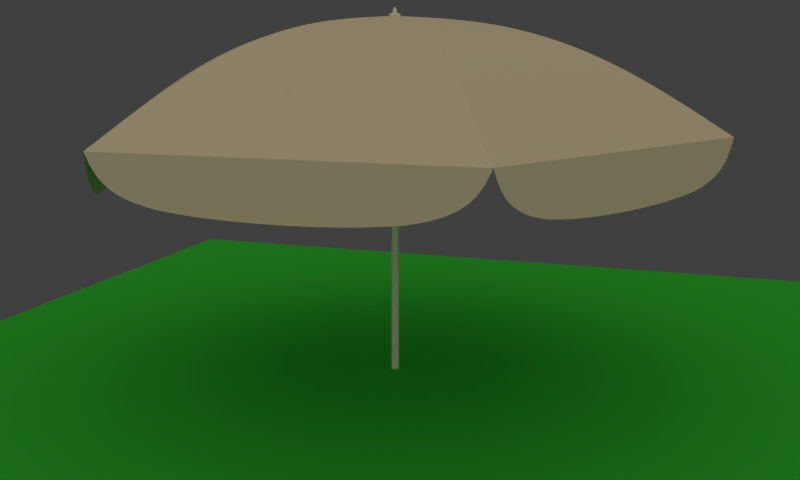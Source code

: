 # Source: umbrella.blend  (saved by Blender 2.63.0; exported with 4.5.12 LTS)
import bpy
from mathutils import Matrix  # noqa: F401  (used for matrix-valued properties, if any)

bpy.ops.wm.read_factory_settings(use_empty=True)
scene = bpy.context.scene
scene.name = 'Scene'

# ---- collections
col_collection_1 = bpy.data.collections.new('Collection 1'); scene.collection.children.link(col_collection_1)

# ---- materials (node trees are filled in below, after node groups)
mat_fabric = bpy.data.materials.new('Fabric')
mat_fabric.alpha_threshold = 0.0
mat_fabric.use_transparent_shadow = False
mat_fabric.diffuse_color = (0.8, 0.6537, 0.5702, 1.0)
mat_fabric.roughness = 0.5
mat_fabric.specular_intensity = 0.322
mat_fabric.line_color = (0.0, 0.0, 0.0, 1.0)
mat_plastic = bpy.data.materials.new('Plastic')
mat_plastic.alpha_threshold = 0.0
mat_plastic.use_transparent_shadow = False
mat_plastic.roughness = 0.5
mat_plastic.specular_intensity = 0.661
mat_plastic.line_color = (0.0, 0.0, 0.0, 1.0)
mat_material_003 = bpy.data.materials.new('Material.003')
mat_material_003.alpha_threshold = 0.0
mat_material_003.use_transparent_shadow = False
mat_material_003.diffuse_color = (0.0414, 0.5277, 0.05267, 1.0)
mat_material_003.specular_color = (0.3481, 0.3588, 0.3541)
mat_material_003.roughness = 0.5
mat_material_003.specular_intensity = 0.0
mat_material_003.line_color = (0.0, 0.0, 0.0, 1.0)

# ---- material node trees

# ---- world
world_world = bpy.data.worlds.new('World'); scene.world = world_world
world_world.color = (0.05088, 0.05088, 0.05088)
world_world.use_sun_shadow = False
world_world.sun_shadow_jitter_overblur = 0.0
world_world.cycles.sampling_method = 'MANUAL'
world_world.cycles.sample_map_resolution = 256

# ---- cameras
cam_camera = bpy.data.cameras.new('Camera')
cam_camera.lens = 35.0
cam_camera.sensor_width = 32.0
cam_camera.sensor_height = 18.0
cam_camera.dof.focus_distance = 0.0
cam_camera.dof.aperture_fstop = 128.0

# ---- lights
light_sun = bpy.data.lights.new('Sun', 'SUN')
light_sun.color = (0.9731, 1.0, 0.6303)
light_sun.transmission_factor = 0.0
light_sun.angle = 2.811
light_sun.energy = 0.9
light_sun.shadow_buffer_clip_start = 0.5
light_sun.shadow_soft_size = 6.0
light_sun.shadow_cascade_max_distance = 1000.0
light_sun.cycles.use_multiple_importance_sampling = False

# ---- meshes
me_circle_001 = bpy.data.meshes.new('Circle.001')
me_circle_001.from_pydata([(0.0, 0.0, 0.0), (145.2, -96.16, -89.39), (0.0, -180.0, -61.52), (155.9, -90.0, -61.52), (10.68, -173.8, -89.39), (0.0, -120.0, -23.13), (0.0, -60.0, -3.228), (103.9, -60.0, -23.13), (51.96, -30.0, -3.228)], [], [(3, 2, 4, 1), (8, 0, 6), (6, 5, 7, 8), (5, 2, 3, 7)])
_k = {(0, 6): 1.0, (2, 4): 1.0, (0, 8): 1.0, (2, 3): 1.0, (1, 4): 0.12549, (1, 3): 1.0, (2, 5): 1.0, (5, 6): 1.0, (3, 7): 1.0, (7, 8): 1.0}
me_circle_001.attributes.new('crease_edge', 'FLOAT', 'EDGE').data.foreach_set('value', [_k.get((min(e.vertices), max(e.vertices)), 0.0) for e in me_circle_001.edges])
_uv = me_circle_001.uv_layers.new(name='UVMap')
_uv.uv.foreach_set('vector', [0.78, 0.07735, 0.7825, 0.8908, 0.9083, 0.8347, 0.9061, 0.1327, 0.0121, 0.4958, 0.2485, 0.6206, 0.2481, 0.3533, 0.2488, 0.6208, 0.4994, 0.755, 0.4977, 0.2154, 0.248, 0.3511, 0.5012, 0.7561, 0.7821, 0.8908, 0.7796, 0.07735, 0.4996, 0.2138])
me_circle_001.materials.append(mat_fabric)
me_circle_001.use_remesh_preserve_volume = False
me_circle_001.use_remesh_preserve_attributes = False
me_circle_001.use_mirror_vertex_groups = False
me_circle_001.update()
me_cylinder = bpy.data.meshes.new('Cylinder')
me_cylinder.from_pydata([(1.788e-08, 2.6, 0.0), (-1.791e-06, 3.909, 204.4), (2.252, 1.3, 0.0), (3.385, 1.954, 204.4), (2.252, -1.3, 0.0), (3.385, -1.954, 204.4), (-2.094e-07, -2.6, 0.0), (-2.133e-06, -3.909, 204.4), (-2.252, -1.3, 0.0), (-3.385, -1.954, 204.4), (-2.252, 1.3, 0.0), (-3.385, 1.954, 204.4), (5.316e-06, 3.909, 206.0), (3.385, 1.954, 206.0), (3.385, -1.954, 206.0), (4.974e-06, -3.909, 206.0), (-3.385, -1.954, 206.0), (-3.385, 1.954, 206.0), (3.65e-06, 1.572, 206.8), (1.361, 0.7859, 206.8), (1.361, -0.7859, 206.8), (3.512e-06, -1.572, 206.8), (-1.361, -0.7859, 206.8), (-1.361, 0.7859, 206.8), (3.648e-06, 0.9227, 210.0), (1.788e-08, 2.6, 202.3), (2.252, 1.3, 202.3), (2.252, -1.3, 202.3), (-2.094e-07, -2.6, 202.3), (-2.252, -1.3, 202.3), (-2.252, 1.3, 202.3), (0.7991, 0.4613, 210.0), (0.7991, -0.4613, 210.0), (3.568e-06, -0.9227, 210.0), (-0.7991, -0.4613, 210.0), (-0.7991, 0.4613, 210.0), (0.0, 0.0, -30.0)], [], [(25, 1, 3, 26), (26, 3, 5, 27), (27, 5, 7, 28), (28, 7, 9, 29), (3, 1, 12, 13), (30, 11, 1, 25), (29, 9, 11, 30), (13, 12, 18, 19), (7, 5, 14, 15), (5, 3, 13, 14), (1, 11, 17, 12), (11, 9, 16, 17), (9, 7, 15, 16), (15, 14, 20, 21), (17, 16, 22, 23), (14, 13, 19, 20), (16, 15, 21, 22), (12, 17, 23, 18), (22, 21, 33, 34), (20, 19, 31, 32), (23, 22, 34, 35), (21, 20, 32, 33), (19, 18, 24, 31), (18, 23, 35, 24), (0, 25, 26, 2), (2, 26, 27, 4), (4, 27, 28, 6), (6, 28, 29, 8), (10, 30, 25, 0), (8, 29, 30, 10), (31, 24, 35, 34, 33, 32), (8, 10, 36), (6, 8, 36), (0, 2, 36), (4, 6, 36), (2, 4, 36), (10, 0, 36)])
me_cylinder.polygons.foreach_set('use_smooth', [True] * 37)
_k = {(0, 2): 1.0, (1, 3): 0.7098, (2, 4): 1.0, (3, 5): 0.7098, (4, 6): 1.0, (5, 7): 0.7098, (6, 8): 1.0, (7, 9): 0.7098, (8, 10): 1.0, (9, 11): 0.7098, (0, 10): 1.0, (1, 11): 0.7098, (12, 13): 0.59216, (13, 14): 0.59216, (14, 15): 0.59216, (15, 16): 0.59216, (16, 17): 0.59216, (12, 17): 0.59216, (18, 19): 1.0, (19, 20): 1.0, (20, 21): 1.0, (21, 22): 1.0, (22, 23): 1.0, (18, 23): 1.0, (24, 35): 0.00784, (34, 35): 0.00784, (33, 34): 0.00784, (32, 33): 0.00784, (31, 32): 0.00784, (24, 31): 0.00784, (25, 26): 1.0, (26, 27): 1.0, (27, 28): 1.0, (28, 29): 1.0, (25, 30): 1.0, (29, 30): 1.0, (0, 36): 0.2, (10, 36): 0.2, (8, 36): 0.2, (6, 36): 0.2, (2, 36): 0.2, (4, 36): 0.2}
me_cylinder.attributes.new('crease_edge', 'FLOAT', 'EDGE').data.foreach_set('value', [_k.get((min(e.vertices), max(e.vertices)), 0.0) for e in me_cylinder.edges])
me_cylinder.materials.append(mat_plastic)
me_cylinder.use_remesh_preserve_volume = False
me_cylinder.use_remesh_preserve_attributes = False
me_cylinder.use_mirror_vertex_groups = False
me_cylinder.update()
me_cube_001 = bpy.data.meshes.new('Cube.001')
me_cube_001.from_pydata([(-1.0, -1.0, -1.0), (-1.0, 1.0, -1.0), (1.0, 1.0, -1.0), (1.0, -1.0, -1.0), (-1.0, -1.0, 1.0), (-1.0, 1.0, 1.0), (1.0, 1.0, 1.0), (1.0, -1.0, 1.0)], [], [(4, 5, 1, 0), (5, 6, 2, 1), (6, 7, 3, 2), (7, 4, 0, 3), (0, 1, 2, 3), (7, 6, 5, 4)])
me_cube_001.materials.append(mat_material_003)
me_cube_001.use_remesh_preserve_volume = False
me_cube_001.use_remesh_preserve_attributes = False
me_cube_001.use_mirror_vertex_groups = False
me_cube_001.update()

# ---- objects
ob_rotator = bpy.data.objects.new('Rotator', None)
ob_cloth = bpy.data.objects.new('Cloth', me_circle_001)
ob_tube = bpy.data.objects.new('Tube', me_cylinder)
ob_ground = bpy.data.objects.new('Ground', me_cube_001)
ob_sun = bpy.data.objects.new('Sun', light_sun)
ob_camera = bpy.data.objects.new('Camera', cam_camera)

# ---- transforms, parenting, visibility, modifiers, constraints
ob_rotator.location = (-3.974e-08, -1.987e-08, 205.0)
ob_rotator.rotation_euler = (0.0, 0.0, 1.047)
ob_rotator.empty_image_offset = (0.0, 0.0)
ob_rotator.lineart.crease_threshold = 0.0
ob_cloth.location = (-3.974e-08, -1.987e-08, 205.0)
ob_cloth.lineart.crease_threshold = 0.0
_m = ob_cloth.modifiers.new('Subsurf', 'SUBSURF')
_m.uv_smooth = 'PRESERVE_CORNERS'
_m.levels = 4
_m.render_levels = 4
_m.show_only_control_edges = False
_m = ob_cloth.modifiers.new('Array', 'ARRAY')
_m.count = 6
_m.constant_offset_displace = (0.0, 0.0, 0.0)
_m.use_relative_offset = False
_m.use_object_offset = True
_m.offset_object = ob_rotator
ob_tube.location = (0.0, 0.0, 0.0)
ob_tube.lineart.crease_threshold = 0.0
_m = ob_tube.modifiers.new('Subsurf', 'SUBSURF')
_m.uv_smooth = 'PRESERVE_CORNERS'
_m.quality = 2
_m.levels = 2
_m.show_only_control_edges = False
ob_ground.location = (0.0, 0.0, -0.05)
ob_ground.scale = (294.4, 294.4, 0.2875)
ob_ground.hide_viewport = True
ob_ground.lineart.crease_threshold = 0.0
ob_sun.location = (-185.0, -61.83, 349.2)
ob_sun.rotation_euler = (-0.5094, -0.0, -4.39)
ob_sun.scale = (10.0, 10.0, 10.0)
ob_sun.lineart.crease_threshold = 0.0
ob_camera.location = (-472.4, -156.3, 185.1)
ob_camera.rotation_euler = (1.36, -6.231e-09, -1.257)
ob_camera.scale = (10.0, 10.0, 10.0)
ob_camera.lineart.crease_threshold = 0.0

# ---- collection membership
col_collection_1.objects.link(ob_rotator)
col_collection_1.objects.link(ob_cloth)
col_collection_1.objects.link(ob_tube)
col_collection_1.objects.link(ob_ground)
col_collection_1.objects.link(ob_sun)
col_collection_1.objects.link(ob_camera)

# ---- scene / render settings (as saved in the file)
scene.camera = ob_camera
scene.frame_start = 1; scene.frame_end = 250; scene.frame_set(1)
scene.render.engine = 'BLENDER_EEVEE_NEXT'
scene.render.image_settings.color_mode = 'RGB'
scene.render.image_settings.compression = 90
scene.render.resolution_x = 800
scene.render.resolution_y = 480
scene.render.dither_intensity = 0.0
scene.render.bake_margin = 2
scene.render.bake_bias = 0.0
scene.cycles.use_denoising = False
scene.cycles.samples = 10
scene.cycles.sampling_pattern = 'TABULATED_SOBOL'
scene.cycles.light_sampling_threshold = 0.0
scene.cycles.use_adaptive_sampling = False
scene.cycles.use_light_tree = False
scene.cycles.blur_glossy = 0.0
scene.cycles.volume_bounces = 1
scene.cycles.pixel_filter_type = 'GAUSSIAN'
scene.cycles.sample_clamp_indirect = 0.0
scene.view_settings.view_transform = 'Standard'
bpy.context.view_layer.update()
